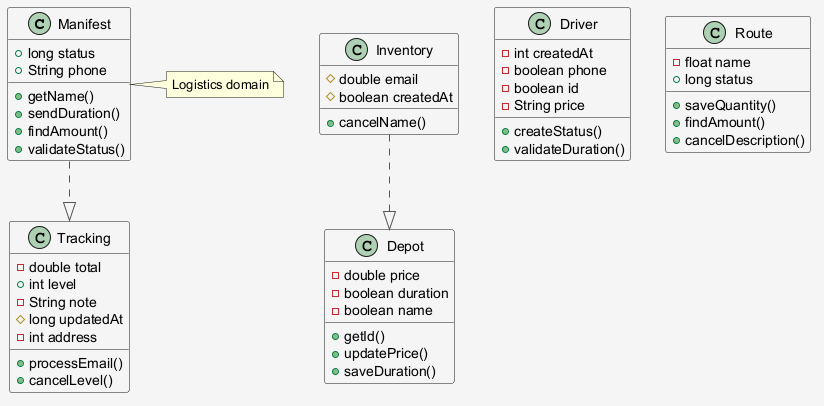

The diagram above was rendered by PlantUML. Its source (embedded in the PNG):
@startuml
skinparam shadowing false
skinparam backgroundColor #F5F5F5
skinparam ArrowColor #555555
class Manifest {
  +long status
  +String phone
  +getName()
  +sendDuration()
  +findAmount()
  +validateStatus()
}
class Inventory {
  #double email
  #boolean createdAt
  +cancelName()
}
class Driver {
  -int createdAt
  -boolean phone
  -boolean id
  -String price
  +createStatus()
  +validateDuration()
}
class Depot {
  -double price
  -boolean duration
  -boolean name
  +getId()
  +updatePrice()
  +saveDuration()
}
class Tracking {
  -double total
  +int level
  -String note
  #long updatedAt
  -int address
  +processEmail()
  +cancelLevel()
}
class Route {
  -float name
  +long status
  +saveQuantity()
  +findAmount()
  +cancelDescription()
}
Manifest ..|> Tracking
Inventory ..|> Depot
note right of Manifest : Logistics domain
@enduml